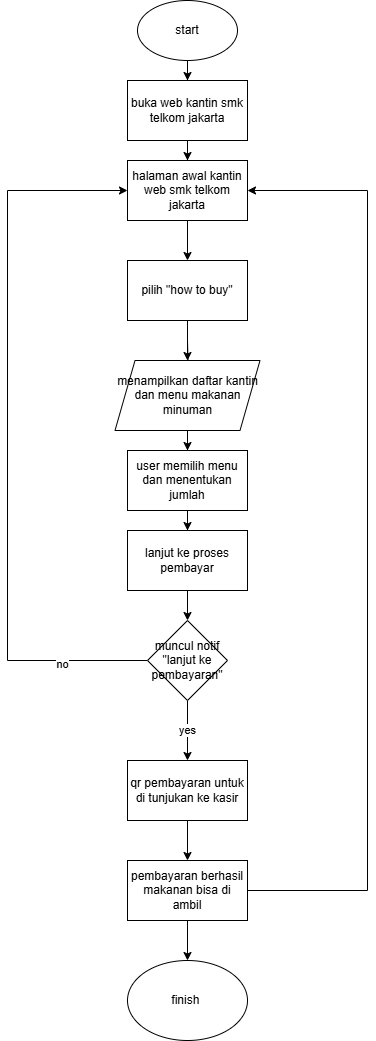

The diagram above was exported from draw.io. Its source (the exported page's mxGraphModel, read from the mxfile embedded in the PNG):
<mxGraphModel dx="793" dy="423" grid="1" gridSize="10" guides="1" tooltips="1" connect="1" arrows="1" fold="1" page="1" pageScale="1" pageWidth="850" pageHeight="1100" math="0" shadow="0">
  <root>
    <mxCell id="0" />
    <mxCell id="1" parent="0" />
    <mxCell id="VMEb6YdAQ_yTBkROG-ns-18" value="" style="edgeStyle=orthogonalEdgeStyle;rounded=0;orthogonalLoop=1;jettySize=auto;html=1;" edge="1" parent="1" source="VMEb6YdAQ_yTBkROG-ns-1" target="VMEb6YdAQ_yTBkROG-ns-17">
      <mxGeometry relative="1" as="geometry" />
    </mxCell>
    <mxCell id="VMEb6YdAQ_yTBkROG-ns-1" value="start" style="ellipse;whiteSpace=wrap;html=1;" vertex="1" parent="1">
      <mxGeometry x="360" y="10" width="100" height="60" as="geometry" />
    </mxCell>
    <mxCell id="VMEb6YdAQ_yTBkROG-ns-31" value="" style="edgeStyle=orthogonalEdgeStyle;rounded=0;orthogonalLoop=1;jettySize=auto;html=1;" edge="1" parent="1" source="VMEb6YdAQ_yTBkROG-ns-2" target="VMEb6YdAQ_yTBkROG-ns-29">
      <mxGeometry relative="1" as="geometry" />
    </mxCell>
    <mxCell id="VMEb6YdAQ_yTBkROG-ns-2" value="halaman awal kantin web smk telkom jakarta" style="rounded=0;whiteSpace=wrap;html=1;" vertex="1" parent="1">
      <mxGeometry x="350" y="170" width="120" height="60" as="geometry" />
    </mxCell>
    <mxCell id="VMEb6YdAQ_yTBkROG-ns-7" value="" style="edgeStyle=orthogonalEdgeStyle;rounded=0;orthogonalLoop=1;jettySize=auto;html=1;" edge="1" parent="1" target="VMEb6YdAQ_yTBkROG-ns-6">
      <mxGeometry relative="1" as="geometry">
        <mxPoint x="409.9999999999998" y="349.9999999999998" as="sourcePoint" />
      </mxGeometry>
    </mxCell>
    <mxCell id="VMEb6YdAQ_yTBkROG-ns-10" value="" style="edgeStyle=orthogonalEdgeStyle;rounded=0;orthogonalLoop=1;jettySize=auto;html=1;" edge="1" parent="1" source="VMEb6YdAQ_yTBkROG-ns-6" target="VMEb6YdAQ_yTBkROG-ns-9">
      <mxGeometry relative="1" as="geometry" />
    </mxCell>
    <mxCell id="VMEb6YdAQ_yTBkROG-ns-6" value="menampilkan daftar kantin dan menu makanan minuman" style="shape=parallelogram;perimeter=parallelogramPerimeter;whiteSpace=wrap;html=1;fixedSize=1;" vertex="1" parent="1">
      <mxGeometry x="337.5" y="370" width="145" height="70" as="geometry" />
    </mxCell>
    <mxCell id="VMEb6YdAQ_yTBkROG-ns-12" value="" style="edgeStyle=orthogonalEdgeStyle;rounded=0;orthogonalLoop=1;jettySize=auto;html=1;" edge="1" parent="1" source="VMEb6YdAQ_yTBkROG-ns-9" target="VMEb6YdAQ_yTBkROG-ns-11">
      <mxGeometry relative="1" as="geometry" />
    </mxCell>
    <mxCell id="VMEb6YdAQ_yTBkROG-ns-9" value="user memilih menu dan menentukan jumlah" style="rounded=0;whiteSpace=wrap;html=1;" vertex="1" parent="1">
      <mxGeometry x="350" y="460" width="120" height="60" as="geometry" />
    </mxCell>
    <mxCell id="VMEb6YdAQ_yTBkROG-ns-21" value="" style="edgeStyle=orthogonalEdgeStyle;rounded=0;orthogonalLoop=1;jettySize=auto;html=1;" edge="1" parent="1" source="VMEb6YdAQ_yTBkROG-ns-11" target="VMEb6YdAQ_yTBkROG-ns-13">
      <mxGeometry relative="1" as="geometry" />
    </mxCell>
    <mxCell id="VMEb6YdAQ_yTBkROG-ns-11" value="lanjut ke proses pembayar" style="rounded=0;whiteSpace=wrap;html=1;" vertex="1" parent="1">
      <mxGeometry x="350" y="540" width="120" height="60" as="geometry" />
    </mxCell>
    <mxCell id="VMEb6YdAQ_yTBkROG-ns-14" style="edgeStyle=orthogonalEdgeStyle;rounded=0;orthogonalLoop=1;jettySize=auto;html=1;exitX=0;exitY=0.5;exitDx=0;exitDy=0;" edge="1" parent="1" source="VMEb6YdAQ_yTBkROG-ns-13">
      <mxGeometry relative="1" as="geometry">
        <mxPoint x="360" y="680" as="sourcePoint" />
        <mxPoint x="350" y="200" as="targetPoint" />
        <Array as="points">
          <mxPoint x="230" y="670" />
          <mxPoint x="230" y="200" />
        </Array>
      </mxGeometry>
    </mxCell>
    <mxCell id="VMEb6YdAQ_yTBkROG-ns-15" value="no" style="edgeLabel;html=1;align=center;verticalAlign=middle;resizable=0;points=[];" vertex="1" connectable="0" parent="VMEb6YdAQ_yTBkROG-ns-14">
      <mxGeometry x="-0.765" y="3" relative="1" as="geometry">
        <mxPoint as="offset" />
      </mxGeometry>
    </mxCell>
    <mxCell id="VMEb6YdAQ_yTBkROG-ns-23" value="yes" style="edgeStyle=orthogonalEdgeStyle;rounded=0;orthogonalLoop=1;jettySize=auto;html=1;" edge="1" parent="1" source="VMEb6YdAQ_yTBkROG-ns-13" target="VMEb6YdAQ_yTBkROG-ns-22">
      <mxGeometry relative="1" as="geometry" />
    </mxCell>
    <mxCell id="VMEb6YdAQ_yTBkROG-ns-13" value="muncul notif &quot;lanjut ke pembayaran&quot;" style="rhombus;whiteSpace=wrap;html=1;" vertex="1" parent="1">
      <mxGeometry x="370" y="630" width="80" height="80" as="geometry" />
    </mxCell>
    <mxCell id="VMEb6YdAQ_yTBkROG-ns-20" style="edgeStyle=orthogonalEdgeStyle;rounded=0;orthogonalLoop=1;jettySize=auto;html=1;entryX=0.5;entryY=0;entryDx=0;entryDy=0;" edge="1" parent="1" source="VMEb6YdAQ_yTBkROG-ns-17" target="VMEb6YdAQ_yTBkROG-ns-2">
      <mxGeometry relative="1" as="geometry" />
    </mxCell>
    <mxCell id="VMEb6YdAQ_yTBkROG-ns-17" value="buka web kantin smk telkom jakarta" style="rounded=0;whiteSpace=wrap;html=1;" vertex="1" parent="1">
      <mxGeometry x="350" y="90" width="120" height="60" as="geometry" />
    </mxCell>
    <mxCell id="VMEb6YdAQ_yTBkROG-ns-25" value="" style="edgeStyle=orthogonalEdgeStyle;rounded=0;orthogonalLoop=1;jettySize=auto;html=1;" edge="1" parent="1" source="VMEb6YdAQ_yTBkROG-ns-22" target="VMEb6YdAQ_yTBkROG-ns-24">
      <mxGeometry relative="1" as="geometry" />
    </mxCell>
    <mxCell id="VMEb6YdAQ_yTBkROG-ns-22" value="qr pembayaran untuk di tunjukan ke kasir" style="rounded=0;whiteSpace=wrap;html=1;" vertex="1" parent="1">
      <mxGeometry x="350" y="770" width="120" height="60" as="geometry" />
    </mxCell>
    <mxCell id="VMEb6YdAQ_yTBkROG-ns-27" value="" style="edgeStyle=orthogonalEdgeStyle;rounded=0;orthogonalLoop=1;jettySize=auto;html=1;" edge="1" parent="1" source="VMEb6YdAQ_yTBkROG-ns-24" target="VMEb6YdAQ_yTBkROG-ns-26">
      <mxGeometry relative="1" as="geometry" />
    </mxCell>
    <mxCell id="VMEb6YdAQ_yTBkROG-ns-28" style="edgeStyle=orthogonalEdgeStyle;rounded=0;orthogonalLoop=1;jettySize=auto;html=1;entryX=1;entryY=0.5;entryDx=0;entryDy=0;" edge="1" parent="1" source="VMEb6YdAQ_yTBkROG-ns-24" target="VMEb6YdAQ_yTBkROG-ns-2">
      <mxGeometry relative="1" as="geometry">
        <Array as="points">
          <mxPoint x="590" y="900" />
          <mxPoint x="590" y="200" />
        </Array>
      </mxGeometry>
    </mxCell>
    <mxCell id="VMEb6YdAQ_yTBkROG-ns-24" value="pembayaran berhasil makanan bisa di ambil" style="rounded=0;whiteSpace=wrap;html=1;" vertex="1" parent="1">
      <mxGeometry x="350" y="870" width="120" height="60" as="geometry" />
    </mxCell>
    <mxCell id="VMEb6YdAQ_yTBkROG-ns-26" value="finish&amp;nbsp;" style="ellipse;whiteSpace=wrap;html=1;" vertex="1" parent="1">
      <mxGeometry x="350" y="970" width="120" height="80" as="geometry" />
    </mxCell>
    <mxCell id="VMEb6YdAQ_yTBkROG-ns-30" value="" style="edgeStyle=orthogonalEdgeStyle;rounded=0;orthogonalLoop=1;jettySize=auto;html=1;" edge="1" parent="1" source="VMEb6YdAQ_yTBkROG-ns-29" target="VMEb6YdAQ_yTBkROG-ns-6">
      <mxGeometry relative="1" as="geometry" />
    </mxCell>
    <mxCell id="VMEb6YdAQ_yTBkROG-ns-29" value="pilih &quot;how to buy&quot;" style="rounded=0;whiteSpace=wrap;html=1;" vertex="1" parent="1">
      <mxGeometry x="350" y="270" width="120" height="60" as="geometry" />
    </mxCell>
  </root>
</mxGraphModel>